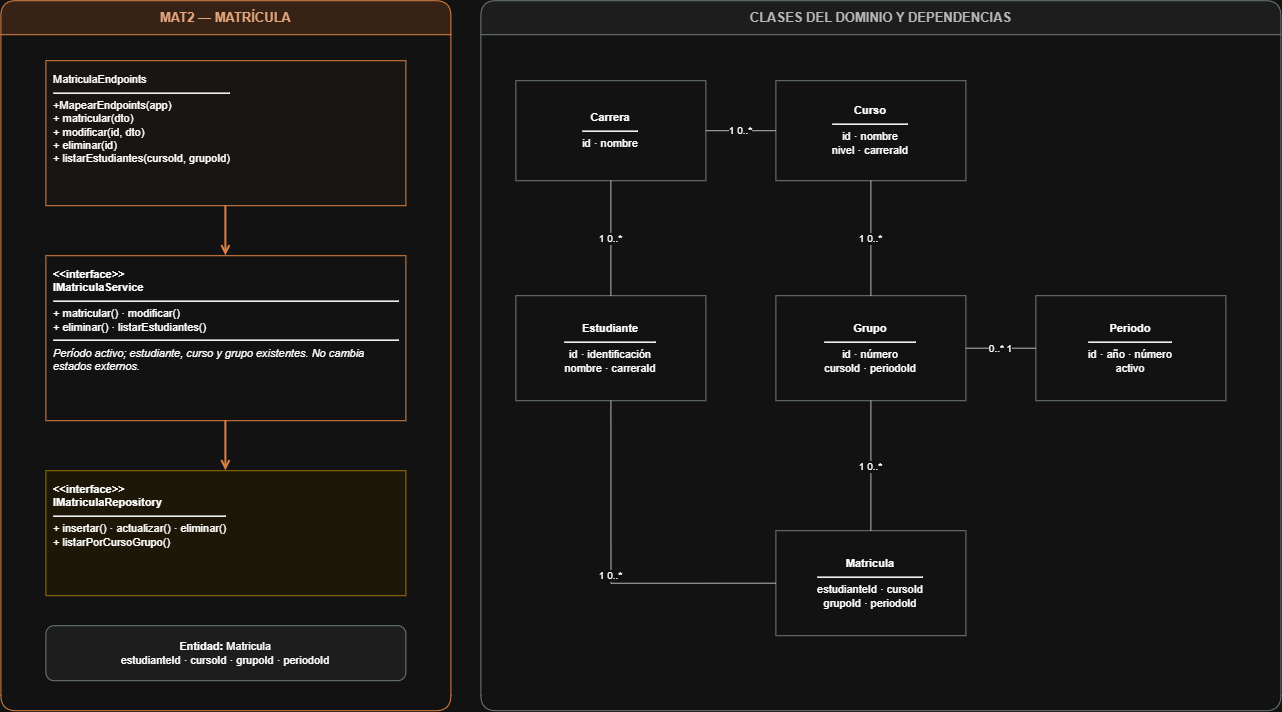

The diagram above was exported from draw.io. Its source (the exported page's mxGraphModel, read from the mxfile embedded in the PNG):
<mxGraphModel dx="1407" dy="758" grid="1" gridSize="10" guides="1" tooltips="1" connect="1" arrows="1" fold="1" page="1" pageScale="1" pageWidth="1340" pageHeight="1020" math="0" shadow="0">
  <root>
    <mxCell id="0" />
    <mxCell id="1" parent="0" />
    <mxCell id="lane3" parent="1" style="swimlane;html=1;startSize=34;horizontal=1;rounded=1;fillColor=#FCE4D6;swimlaneFillColor=#FFFFFF;strokeColor=#C55A11;fontColor=#843C0C;fontStyle=1;fontSize=13;" value="MAT2 — MATRÍCULA" vertex="1">
      <mxGeometry height="710" width="450" x="30" y="120" as="geometry" />
    </mxCell>
    <mxCell id="c3" parent="lane3" style="rounded=0;whiteSpace=wrap;html=1;align=left;verticalAlign=top;spacing=8;fillColor=#FFFAF7;strokeColor=#C55A11;fontSize=11;" value="MatriculaEndpoints&lt;br&gt;&lt;hr&gt;+MapearEndpoints(app)&amp;nbsp;&lt;div&gt;+ matricular(dto)&amp;nbsp;&lt;/div&gt;&lt;div&gt;+ modificar(id, dto)&amp;nbsp;&lt;/div&gt;&lt;div&gt;+ eliminar(id)&amp;nbsp;&lt;/div&gt;&lt;div&gt;+ listarEstudiantes(cursoId, grupoId)&lt;/div&gt;" vertex="1">
      <mxGeometry height="145" width="360" x="45" y="60" as="geometry" />
    </mxCell>
    <mxCell id="domain" parent="1" style="swimlane;html=1;startSize=34;horizontal=1;rounded=1;fillColor=#F2F2F2;swimlaneFillColor=#FFFFFF;strokeColor=#7F8C8D;fontColor=#404040;fontStyle=1;fontSize=13;" value="CLASES DEL DOMINIO Y DEPENDENCIAS" vertex="1">
      <mxGeometry height="710" width="800" x="510" y="120" as="geometry" />
    </mxCell>
    <mxCell id="s3" parent="1" style="rounded=0;whiteSpace=wrap;html=1;align=left;verticalAlign=top;spacing=8;fillColor=#FFFFFF;strokeColor=#C55A11;fontSize=11;" value="&lt;b&gt;&amp;lt;&amp;lt;interface&amp;gt;&amp;gt;&lt;br&gt;IMatriculaService&lt;/b&gt;&lt;hr&gt;+ matricular() · modificar()&lt;br&gt;+ eliminar() · listarEstudiantes()&lt;hr&gt;&lt;i&gt;Período activo; estudiante, curso y grupo existentes. No cambia estados externos.&lt;/i&gt;" vertex="1">
      <mxGeometry height="165" width="360" x="75" y="375" as="geometry" />
    </mxCell>
    <mxCell id="r3" parent="1" style="rounded=0;whiteSpace=wrap;html=1;align=left;verticalAlign=top;spacing=8;fillColor=#FFF9E6;strokeColor=#BF9000;fontSize=11;" value="&lt;b&gt;&amp;lt;&amp;lt;interface&amp;gt;&amp;gt;&lt;br&gt;IMatriculaRepository&lt;/b&gt;&lt;hr&gt;+ insertar() · actualizar() · eliminar()&lt;br&gt;+ listarPorCursoGrupo()" vertex="1">
      <mxGeometry height="125" width="360" x="75" y="590" as="geometry" />
    </mxCell>
    <mxCell id="n3" parent="1" style="rounded=1;whiteSpace=wrap;html=1;fillColor=#F2F2F2;strokeColor=#7F8C8D;fontSize=11;" value="&lt;b&gt;Entidad:&lt;/b&gt; Matricula&lt;br&gt;estudianteId · cursoId · grupoId · periodoId" vertex="1">
      <mxGeometry height="55" width="360" x="75" y="745" as="geometry" />
    </mxCell>
    <mxCell id="e5" edge="1" parent="1" source="c3" style="edgeStyle=orthogonalEdgeStyle;rounded=0;html=1;endArrow=open;endFill=0;strokeWidth=2;strokeColor=#C55A11;" target="s3">
      <mxGeometry relative="1" as="geometry" />
    </mxCell>
    <mxCell id="e6" edge="1" parent="1" source="s3" style="edgeStyle=orthogonalEdgeStyle;rounded=0;html=1;endArrow=open;endFill=0;strokeWidth=2;strokeColor=#C55A11;" target="r3">
      <mxGeometry relative="1" as="geometry" />
    </mxCell>
    <mxCell id="dc" parent="1" style="rounded=0;whiteSpace=wrap;html=1;fillColor=#FFFFFF;strokeColor=#7F8C8D;fontSize=11;" value="&lt;b&gt;Carrera&lt;/b&gt;&lt;hr&gt;id · nombre" vertex="1">
      <mxGeometry height="100" width="190" x="545" y="200" as="geometry" />
    </mxCell>
    <mxCell id="dcu" parent="1" style="rounded=0;whiteSpace=wrap;html=1;fillColor=#FFFFFF;strokeColor=#7F8C8D;fontSize=11;" value="&lt;b&gt;Curso&lt;/b&gt;&lt;hr&gt;id · nombre&lt;br&gt;nivel · carreraId" vertex="1">
      <mxGeometry height="100" width="190" x="805" y="200" as="geometry" />
    </mxCell>
    <mxCell id="de" parent="1" style="rounded=0;whiteSpace=wrap;html=1;fillColor=#FFFFFF;strokeColor=#7F8C8D;fontSize=11;" value="&lt;b&gt;Estudiante&lt;/b&gt;&lt;hr&gt;id · identificación&lt;br&gt;nombre · carreraId" vertex="1">
      <mxGeometry height="105" width="190" x="545" y="415" as="geometry" />
    </mxCell>
    <mxCell id="dg" parent="1" style="rounded=0;whiteSpace=wrap;html=1;fillColor=#FFFFFF;strokeColor=#7F8C8D;fontSize=11;" value="&lt;b&gt;Grupo&lt;/b&gt;&lt;hr&gt;id · número&lt;br&gt;cursoId · periodoId" vertex="1">
      <mxGeometry height="105" width="190" x="805" y="415" as="geometry" />
    </mxCell>
    <mxCell id="dpe" parent="1" style="rounded=0;whiteSpace=wrap;html=1;fillColor=#FFFFFF;strokeColor=#7F8C8D;fontSize=11;" value="&lt;b&gt;Periodo&lt;/b&gt;&lt;hr&gt;id · año · número&lt;br&gt;activo" vertex="1">
      <mxGeometry height="105" width="190" x="1065" y="415" as="geometry" />
    </mxCell>
    <mxCell id="dm" parent="1" style="rounded=0;whiteSpace=wrap;html=1;fillColor=#FFFFFF;strokeColor=#7F8C8D;fontSize=11;" value="&lt;b&gt;Matricula&lt;/b&gt;&lt;hr&gt;estudianteId · cursoId&lt;br&gt;grupoId · periodoId" vertex="1">
      <mxGeometry height="105" width="190" x="805" y="650" as="geometry" />
    </mxCell>
    <mxCell id="dr1" edge="1" parent="1" source="dc" style="edgeStyle=orthogonalEdgeStyle;rounded=0;html=1;endArrow=none;startArrow=none;strokeColor=#404040;fontSize=10;" target="dcu" value="1     0..*">
      <mxGeometry relative="1" as="geometry" />
    </mxCell>
    <mxCell id="dr2" edge="1" parent="1" source="dcu" style="edgeStyle=orthogonalEdgeStyle;rounded=0;html=1;endArrow=none;startArrow=none;strokeColor=#404040;fontSize=10;" target="dg" value="1     0..*">
      <mxGeometry relative="1" as="geometry" />
    </mxCell>
    <mxCell id="dr3" edge="1" parent="1" source="dg" style="edgeStyle=orthogonalEdgeStyle;rounded=0;html=1;endArrow=none;startArrow=none;strokeColor=#404040;fontSize=10;" target="dpe" value="0..*     1">
      <mxGeometry relative="1" as="geometry" />
    </mxCell>
    <mxCell id="dr4" edge="1" parent="1" source="dc" style="edgeStyle=orthogonalEdgeStyle;rounded=0;html=1;endArrow=none;startArrow=none;strokeColor=#404040;fontSize=10;" target="de" value="1     0..*">
      <mxGeometry relative="1" as="geometry" />
    </mxCell>
    <mxCell id="dr5" edge="1" parent="1" source="dg" style="edgeStyle=orthogonalEdgeStyle;rounded=0;html=1;endArrow=none;startArrow=none;strokeColor=#404040;fontSize=10;" target="dm" value="1     0..*">
      <mxGeometry relative="1" as="geometry" />
    </mxCell>
    <mxCell id="dr6" edge="1" parent="1" source="de" style="edgeStyle=orthogonalEdgeStyle;rounded=0;html=1;endArrow=none;startArrow=none;strokeColor=#404040;fontSize=10;exitX=0.5;exitY=1;entryX=0;entryY=0.5;" target="dm" value="1        0..*">
      <mxGeometry relative="1" as="geometry">
        <Array as="points">
          <mxPoint x="640" y="702" />
        </Array>
      </mxGeometry>
    </mxCell>
  </root>
</mxGraphModel>